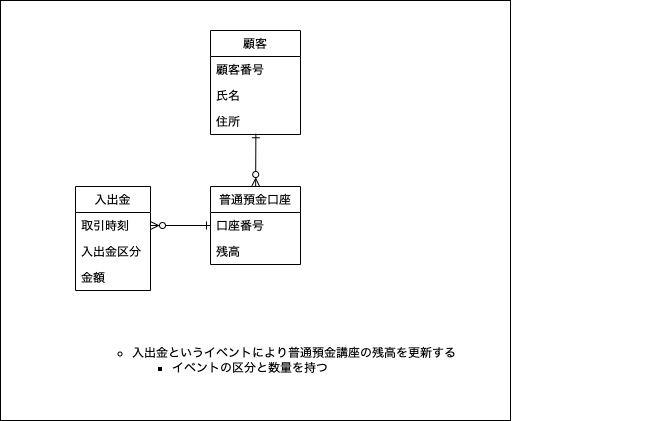

The diagram above was exported from draw.io. Its source (the exported page's mxGraphModel, read from the mxfile embedded in the PNG):
<mxGraphModel dx="656" dy="472" grid="1" gridSize="10" guides="1" tooltips="1" connect="1" arrows="1" fold="1" page="1" pageScale="1" pageWidth="850" pageHeight="1100" math="0" shadow="0">
  <root>
    <mxCell id="0" />
    <mxCell id="1" parent="0" />
    <mxCell id="34" value="" style="rounded=0;whiteSpace=wrap;html=1;" parent="1" vertex="1">
      <mxGeometry x="190" y="110" width="510" height="420" as="geometry" />
    </mxCell>
    <mxCell id="38" value="顧客" style="swimlane;fontStyle=0;childLayout=stackLayout;horizontal=1;startSize=26;fillColor=none;horizontalStack=0;resizeParent=1;resizeParentMax=0;resizeLast=0;collapsible=0;marginBottom=0;swimlaneLine=1;strokeColor=default;connectable=1;allowArrows=1;" parent="1" vertex="1">
      <mxGeometry x="400" y="140" width="90" height="104" as="geometry">
        <mxRectangle x="390" y="120" width="80" height="26" as="alternateBounds" />
      </mxGeometry>
    </mxCell>
    <mxCell id="46" value="顧客番号" style="text;strokeColor=none;fillColor=none;align=left;verticalAlign=top;spacingLeft=4;spacingRight=4;overflow=hidden;rotatable=0;points=[[0,0.5],[1,0.5]];portConstraint=eastwest;" parent="38" vertex="1">
      <mxGeometry y="26" width="90" height="26" as="geometry" />
    </mxCell>
    <mxCell id="94" value="氏名" style="text;strokeColor=none;fillColor=none;align=left;verticalAlign=top;spacingLeft=4;spacingRight=4;overflow=hidden;rotatable=0;points=[[0,0.5],[1,0.5]];portConstraint=eastwest;" parent="38" vertex="1">
      <mxGeometry y="52" width="90" height="26" as="geometry" />
    </mxCell>
    <mxCell id="97" value="住所" style="text;strokeColor=none;fillColor=none;align=left;verticalAlign=top;spacingLeft=4;spacingRight=4;overflow=hidden;rotatable=0;points=[[0,0.5],[1,0.5]];portConstraint=eastwest;" parent="38" vertex="1">
      <mxGeometry y="78" width="90" height="26" as="geometry" />
    </mxCell>
    <mxCell id="64" value="入出金" style="swimlane;fontStyle=0;childLayout=stackLayout;horizontal=1;startSize=26;fillColor=none;horizontalStack=0;resizeParent=1;resizeParentMax=0;resizeLast=0;collapsible=0;marginBottom=0;swimlaneLine=1;strokeColor=default;connectable=1;allowArrows=1;" parent="1" vertex="1">
      <mxGeometry x="265" y="296" width="75" height="104" as="geometry">
        <mxRectangle x="390" y="120" width="80" height="26" as="alternateBounds" />
      </mxGeometry>
    </mxCell>
    <mxCell id="65" value="取引時刻" style="text;strokeColor=none;fillColor=none;align=left;verticalAlign=top;spacingLeft=4;spacingRight=4;overflow=hidden;rotatable=0;points=[[0,0.5],[1,0.5]];portConstraint=eastwest;" parent="64" vertex="1">
      <mxGeometry y="26" width="75" height="26" as="geometry" />
    </mxCell>
    <mxCell id="134" value="入出金区分" style="text;strokeColor=none;fillColor=none;align=left;verticalAlign=top;spacingLeft=4;spacingRight=4;overflow=hidden;rotatable=0;points=[[0,0.5],[1,0.5]];portConstraint=eastwest;" vertex="1" parent="64">
      <mxGeometry y="52" width="75" height="26" as="geometry" />
    </mxCell>
    <mxCell id="126" value="金額" style="text;strokeColor=none;fillColor=none;align=left;verticalAlign=top;spacingLeft=4;spacingRight=4;overflow=hidden;rotatable=0;points=[[0,0.5],[1,0.5]];portConstraint=eastwest;" parent="64" vertex="1">
      <mxGeometry y="78" width="75" height="26" as="geometry" />
    </mxCell>
    <mxCell id="92" value="" style="edgeStyle=none;html=1;endArrow=ERone;endFill=0;startArrow=ERzeroToMany;startFill=0;entryX=0.504;entryY=0.971;entryDx=0;entryDy=0;entryPerimeter=0;" parent="1" source="88" target="97" edge="1">
      <mxGeometry relative="1" as="geometry">
        <mxPoint x="445" y="250" as="targetPoint" />
      </mxGeometry>
    </mxCell>
    <mxCell id="88" value="普通預金口座" style="swimlane;fontStyle=0;childLayout=stackLayout;horizontal=1;startSize=26;fillColor=none;horizontalStack=0;resizeParent=1;resizeParentMax=0;resizeLast=0;collapsible=0;marginBottom=0;swimlaneLine=1;strokeColor=default;connectable=1;allowArrows=1;" parent="1" vertex="1">
      <mxGeometry x="400" y="296" width="90" height="78" as="geometry">
        <mxRectangle x="390" y="120" width="80" height="26" as="alternateBounds" />
      </mxGeometry>
    </mxCell>
    <mxCell id="89" value="口座番号" style="text;strokeColor=none;fillColor=none;align=left;verticalAlign=top;spacingLeft=4;spacingRight=4;overflow=hidden;rotatable=0;points=[[0,0.5],[1,0.5]];portConstraint=eastwest;" parent="88" vertex="1">
      <mxGeometry y="26" width="90" height="26" as="geometry" />
    </mxCell>
    <mxCell id="129" value="残高" style="text;strokeColor=none;fillColor=none;align=left;verticalAlign=top;spacingLeft=4;spacingRight=4;overflow=hidden;rotatable=0;points=[[0,0.5],[1,0.5]];portConstraint=eastwest;" parent="88" vertex="1">
      <mxGeometry y="52" width="90" height="26" as="geometry" />
    </mxCell>
    <mxCell id="132" style="edgeStyle=none;html=1;entryX=0;entryY=0.5;entryDx=0;entryDy=0;startArrow=ERzeroToMany;startFill=0;endArrow=ERone;endFill=0;" parent="1" source="65" target="89" edge="1">
      <mxGeometry relative="1" as="geometry" />
    </mxCell>
    <mxCell id="133" value="&lt;ul&gt;&lt;ul&gt;&lt;li&gt;入出金というイベントにより普通預金講座の残高を更新する&lt;/li&gt;&lt;ul&gt;&lt;li&gt;イベントの区分と数量を持つ&lt;/li&gt;&lt;/ul&gt;&lt;/ul&gt;&lt;/ul&gt;" style="text;html=1;strokeColor=none;fillColor=none;align=left;verticalAlign=middle;whiteSpace=wrap;rounded=0;" parent="1" vertex="1">
      <mxGeometry x="240" y="420" width="620" height="100" as="geometry" />
    </mxCell>
  </root>
</mxGraphModel>